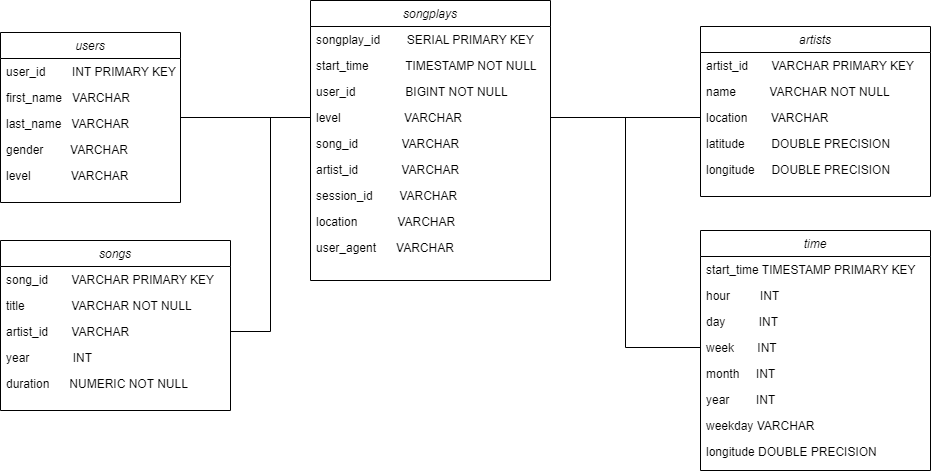

The diagram above was exported from draw.io. Its source (the exported page's mxGraphModel, read from the mxfile embedded in the PNG):
<mxGraphModel dx="1038" dy="571" grid="1" gridSize="10" guides="1" tooltips="1" connect="1" arrows="1" fold="1" page="1" pageScale="1" pageWidth="827" pageHeight="1169" math="0" shadow="0">
  <root>
    <mxCell id="WIyWlLk6GJQsqaUBKTNV-0" />
    <mxCell id="WIyWlLk6GJQsqaUBKTNV-1" parent="WIyWlLk6GJQsqaUBKTNV-0" />
    <mxCell id="zkfFHV4jXpPFQw0GAbJ--0" value="songplays" style="swimlane;fontStyle=2;align=center;verticalAlign=top;childLayout=stackLayout;horizontal=1;startSize=26;horizontalStack=0;resizeParent=1;resizeLast=0;collapsible=1;marginBottom=0;rounded=0;shadow=0;strokeWidth=1;" parent="WIyWlLk6GJQsqaUBKTNV-1" vertex="1">
      <mxGeometry x="320" y="40" width="240" height="280" as="geometry">
        <mxRectangle x="230" y="140" width="160" height="26" as="alternateBounds" />
      </mxGeometry>
    </mxCell>
    <mxCell id="zkfFHV4jXpPFQw0GAbJ--1" value="songplay_id        SERIAL PRIMARY KEY" style="text;align=left;verticalAlign=top;spacingLeft=4;spacingRight=4;overflow=hidden;rotatable=0;points=[[0,0.5],[1,0.5]];portConstraint=eastwest;" parent="zkfFHV4jXpPFQw0GAbJ--0" vertex="1">
      <mxGeometry y="26" width="240" height="26" as="geometry" />
    </mxCell>
    <mxCell id="zkfFHV4jXpPFQw0GAbJ--2" value="start_time           TIMESTAMP NOT NULL" style="text;align=left;verticalAlign=top;spacingLeft=4;spacingRight=4;overflow=hidden;rotatable=0;points=[[0,0.5],[1,0.5]];portConstraint=eastwest;rounded=0;shadow=0;html=0;" parent="zkfFHV4jXpPFQw0GAbJ--0" vertex="1">
      <mxGeometry y="52" width="240" height="26" as="geometry" />
    </mxCell>
    <mxCell id="zkfFHV4jXpPFQw0GAbJ--3" value="user_id               BIGINT NOT NULL" style="text;align=left;verticalAlign=top;spacingLeft=4;spacingRight=4;overflow=hidden;rotatable=0;points=[[0,0.5],[1,0.5]];portConstraint=eastwest;rounded=0;shadow=0;html=0;" parent="zkfFHV4jXpPFQw0GAbJ--0" vertex="1">
      <mxGeometry y="78" width="240" height="26" as="geometry" />
    </mxCell>
    <mxCell id="cL3E3DaIeQsHng0IxyGR-0" value="level                   VARCHAR" style="text;align=left;verticalAlign=top;spacingLeft=4;spacingRight=4;overflow=hidden;rotatable=0;points=[[0,0.5],[1,0.5]];portConstraint=eastwest;rounded=0;shadow=0;html=0;" vertex="1" parent="zkfFHV4jXpPFQw0GAbJ--0">
      <mxGeometry y="104" width="240" height="26" as="geometry" />
    </mxCell>
    <mxCell id="cL3E3DaIeQsHng0IxyGR-1" value="song_id             VARCHAR" style="text;align=left;verticalAlign=top;spacingLeft=4;spacingRight=4;overflow=hidden;rotatable=0;points=[[0,0.5],[1,0.5]];portConstraint=eastwest;rounded=0;shadow=0;html=0;" vertex="1" parent="zkfFHV4jXpPFQw0GAbJ--0">
      <mxGeometry y="130" width="240" height="26" as="geometry" />
    </mxCell>
    <mxCell id="cL3E3DaIeQsHng0IxyGR-2" value="artist_id             VARCHAR" style="text;align=left;verticalAlign=top;spacingLeft=4;spacingRight=4;overflow=hidden;rotatable=0;points=[[0,0.5],[1,0.5]];portConstraint=eastwest;rounded=0;shadow=0;html=0;" vertex="1" parent="zkfFHV4jXpPFQw0GAbJ--0">
      <mxGeometry y="156" width="240" height="26" as="geometry" />
    </mxCell>
    <mxCell id="cL3E3DaIeQsHng0IxyGR-3" value="session_id        VARCHAR" style="text;align=left;verticalAlign=top;spacingLeft=4;spacingRight=4;overflow=hidden;rotatable=0;points=[[0,0.5],[1,0.5]];portConstraint=eastwest;rounded=0;shadow=0;html=0;" vertex="1" parent="zkfFHV4jXpPFQw0GAbJ--0">
      <mxGeometry y="182" width="240" height="26" as="geometry" />
    </mxCell>
    <mxCell id="cL3E3DaIeQsHng0IxyGR-4" value="location            VARCHAR" style="text;align=left;verticalAlign=top;spacingLeft=4;spacingRight=4;overflow=hidden;rotatable=0;points=[[0,0.5],[1,0.5]];portConstraint=eastwest;rounded=0;shadow=0;html=0;" vertex="1" parent="zkfFHV4jXpPFQw0GAbJ--0">
      <mxGeometry y="208" width="240" height="26" as="geometry" />
    </mxCell>
    <mxCell id="cL3E3DaIeQsHng0IxyGR-5" value="user_agent      VARCHAR" style="text;align=left;verticalAlign=top;spacingLeft=4;spacingRight=4;overflow=hidden;rotatable=0;points=[[0,0.5],[1,0.5]];portConstraint=eastwest;rounded=0;shadow=0;html=0;" vertex="1" parent="zkfFHV4jXpPFQw0GAbJ--0">
      <mxGeometry y="234" width="240" height="26" as="geometry" />
    </mxCell>
    <mxCell id="cL3E3DaIeQsHng0IxyGR-16" style="edgeStyle=orthogonalEdgeStyle;rounded=0;orthogonalLoop=1;jettySize=auto;html=1;entryX=0;entryY=0.5;entryDx=0;entryDy=0;strokeColor=default;endArrow=none;endFill=0;" edge="1" parent="WIyWlLk6GJQsqaUBKTNV-1" source="cL3E3DaIeQsHng0IxyGR-6" target="cL3E3DaIeQsHng0IxyGR-0">
      <mxGeometry relative="1" as="geometry" />
    </mxCell>
    <mxCell id="cL3E3DaIeQsHng0IxyGR-6" value="users" style="swimlane;fontStyle=2;align=center;verticalAlign=top;childLayout=stackLayout;horizontal=1;startSize=26;horizontalStack=0;resizeParent=1;resizeLast=0;collapsible=1;marginBottom=0;rounded=0;shadow=0;strokeWidth=1;" vertex="1" parent="WIyWlLk6GJQsqaUBKTNV-1">
      <mxGeometry x="10" y="72" width="180" height="170" as="geometry">
        <mxRectangle x="230" y="140" width="160" height="26" as="alternateBounds" />
      </mxGeometry>
    </mxCell>
    <mxCell id="cL3E3DaIeQsHng0IxyGR-7" value="user_id        INT PRIMARY KEY" style="text;align=left;verticalAlign=top;spacingLeft=4;spacingRight=4;overflow=hidden;rotatable=0;points=[[0,0.5],[1,0.5]];portConstraint=eastwest;" vertex="1" parent="cL3E3DaIeQsHng0IxyGR-6">
      <mxGeometry y="26" width="180" height="26" as="geometry" />
    </mxCell>
    <mxCell id="cL3E3DaIeQsHng0IxyGR-8" value="first_name   VARCHAR" style="text;align=left;verticalAlign=top;spacingLeft=4;spacingRight=4;overflow=hidden;rotatable=0;points=[[0,0.5],[1,0.5]];portConstraint=eastwest;rounded=0;shadow=0;html=0;" vertex="1" parent="cL3E3DaIeQsHng0IxyGR-6">
      <mxGeometry y="52" width="180" height="26" as="geometry" />
    </mxCell>
    <mxCell id="cL3E3DaIeQsHng0IxyGR-9" value="last_name   VARCHAR" style="text;align=left;verticalAlign=top;spacingLeft=4;spacingRight=4;overflow=hidden;rotatable=0;points=[[0,0.5],[1,0.5]];portConstraint=eastwest;rounded=0;shadow=0;html=0;" vertex="1" parent="cL3E3DaIeQsHng0IxyGR-6">
      <mxGeometry y="78" width="180" height="26" as="geometry" />
    </mxCell>
    <mxCell id="cL3E3DaIeQsHng0IxyGR-10" value="gender        VARCHAR" style="text;align=left;verticalAlign=top;spacingLeft=4;spacingRight=4;overflow=hidden;rotatable=0;points=[[0,0.5],[1,0.5]];portConstraint=eastwest;rounded=0;shadow=0;html=0;" vertex="1" parent="cL3E3DaIeQsHng0IxyGR-6">
      <mxGeometry y="104" width="180" height="26" as="geometry" />
    </mxCell>
    <mxCell id="cL3E3DaIeQsHng0IxyGR-11" value="level            VARCHAR" style="text;align=left;verticalAlign=top;spacingLeft=4;spacingRight=4;overflow=hidden;rotatable=0;points=[[0,0.5],[1,0.5]];portConstraint=eastwest;rounded=0;shadow=0;html=0;" vertex="1" parent="cL3E3DaIeQsHng0IxyGR-6">
      <mxGeometry y="130" width="180" height="26" as="geometry" />
    </mxCell>
    <mxCell id="cL3E3DaIeQsHng0IxyGR-18" value="songs" style="swimlane;fontStyle=2;align=center;verticalAlign=top;childLayout=stackLayout;horizontal=1;startSize=26;horizontalStack=0;resizeParent=1;resizeLast=0;collapsible=1;marginBottom=0;rounded=0;shadow=0;strokeWidth=1;" vertex="1" parent="WIyWlLk6GJQsqaUBKTNV-1">
      <mxGeometry x="10" y="280" width="230" height="170" as="geometry">
        <mxRectangle x="230" y="140" width="160" height="26" as="alternateBounds" />
      </mxGeometry>
    </mxCell>
    <mxCell id="cL3E3DaIeQsHng0IxyGR-19" value="song_id       VARCHAR PRIMARY KEY" style="text;align=left;verticalAlign=top;spacingLeft=4;spacingRight=4;overflow=hidden;rotatable=0;points=[[0,0.5],[1,0.5]];portConstraint=eastwest;" vertex="1" parent="cL3E3DaIeQsHng0IxyGR-18">
      <mxGeometry y="26" width="230" height="26" as="geometry" />
    </mxCell>
    <mxCell id="cL3E3DaIeQsHng0IxyGR-20" value="title              VARCHAR NOT NULL" style="text;align=left;verticalAlign=top;spacingLeft=4;spacingRight=4;overflow=hidden;rotatable=0;points=[[0,0.5],[1,0.5]];portConstraint=eastwest;rounded=0;shadow=0;html=0;" vertex="1" parent="cL3E3DaIeQsHng0IxyGR-18">
      <mxGeometry y="52" width="230" height="26" as="geometry" />
    </mxCell>
    <mxCell id="cL3E3DaIeQsHng0IxyGR-21" value="artist_id       VARCHAR" style="text;align=left;verticalAlign=top;spacingLeft=4;spacingRight=4;overflow=hidden;rotatable=0;points=[[0,0.5],[1,0.5]];portConstraint=eastwest;rounded=0;shadow=0;html=0;" vertex="1" parent="cL3E3DaIeQsHng0IxyGR-18">
      <mxGeometry y="78" width="230" height="26" as="geometry" />
    </mxCell>
    <mxCell id="cL3E3DaIeQsHng0IxyGR-22" value="year             INT" style="text;align=left;verticalAlign=top;spacingLeft=4;spacingRight=4;overflow=hidden;rotatable=0;points=[[0,0.5],[1,0.5]];portConstraint=eastwest;rounded=0;shadow=0;html=0;" vertex="1" parent="cL3E3DaIeQsHng0IxyGR-18">
      <mxGeometry y="104" width="230" height="26" as="geometry" />
    </mxCell>
    <mxCell id="cL3E3DaIeQsHng0IxyGR-23" value="duration      NUMERIC NOT NULL" style="text;align=left;verticalAlign=top;spacingLeft=4;spacingRight=4;overflow=hidden;rotatable=0;points=[[0,0.5],[1,0.5]];portConstraint=eastwest;rounded=0;shadow=0;html=0;" vertex="1" parent="cL3E3DaIeQsHng0IxyGR-18">
      <mxGeometry y="130" width="230" height="26" as="geometry" />
    </mxCell>
    <mxCell id="cL3E3DaIeQsHng0IxyGR-24" style="edgeStyle=orthogonalEdgeStyle;rounded=0;orthogonalLoop=1;jettySize=auto;html=1;exitX=1;exitY=0.5;exitDx=0;exitDy=0;entryX=0;entryY=0.5;entryDx=0;entryDy=0;endArrow=none;endFill=0;strokeColor=default;" edge="1" parent="WIyWlLk6GJQsqaUBKTNV-1" source="cL3E3DaIeQsHng0IxyGR-21" target="cL3E3DaIeQsHng0IxyGR-0">
      <mxGeometry relative="1" as="geometry" />
    </mxCell>
    <mxCell id="cL3E3DaIeQsHng0IxyGR-25" value="artists" style="swimlane;fontStyle=2;align=center;verticalAlign=top;childLayout=stackLayout;horizontal=1;startSize=26;horizontalStack=0;resizeParent=1;resizeLast=0;collapsible=1;marginBottom=0;rounded=0;shadow=0;strokeWidth=1;" vertex="1" parent="WIyWlLk6GJQsqaUBKTNV-1">
      <mxGeometry x="710" y="66" width="230" height="170" as="geometry">
        <mxRectangle x="230" y="140" width="160" height="26" as="alternateBounds" />
      </mxGeometry>
    </mxCell>
    <mxCell id="cL3E3DaIeQsHng0IxyGR-26" value="artist_id       VARCHAR PRIMARY KEY" style="text;align=left;verticalAlign=top;spacingLeft=4;spacingRight=4;overflow=hidden;rotatable=0;points=[[0,0.5],[1,0.5]];portConstraint=eastwest;" vertex="1" parent="cL3E3DaIeQsHng0IxyGR-25">
      <mxGeometry y="26" width="230" height="26" as="geometry" />
    </mxCell>
    <mxCell id="cL3E3DaIeQsHng0IxyGR-27" value="name          VARCHAR NOT NULL" style="text;align=left;verticalAlign=top;spacingLeft=4;spacingRight=4;overflow=hidden;rotatable=0;points=[[0,0.5],[1,0.5]];portConstraint=eastwest;rounded=0;shadow=0;html=0;" vertex="1" parent="cL3E3DaIeQsHng0IxyGR-25">
      <mxGeometry y="52" width="230" height="26" as="geometry" />
    </mxCell>
    <mxCell id="cL3E3DaIeQsHng0IxyGR-28" value="location       VARCHAR" style="text;align=left;verticalAlign=top;spacingLeft=4;spacingRight=4;overflow=hidden;rotatable=0;points=[[0,0.5],[1,0.5]];portConstraint=eastwest;rounded=0;shadow=0;html=0;" vertex="1" parent="cL3E3DaIeQsHng0IxyGR-25">
      <mxGeometry y="78" width="230" height="26" as="geometry" />
    </mxCell>
    <mxCell id="cL3E3DaIeQsHng0IxyGR-29" value="latitude        DOUBLE PRECISION" style="text;align=left;verticalAlign=top;spacingLeft=4;spacingRight=4;overflow=hidden;rotatable=0;points=[[0,0.5],[1,0.5]];portConstraint=eastwest;rounded=0;shadow=0;html=0;" vertex="1" parent="cL3E3DaIeQsHng0IxyGR-25">
      <mxGeometry y="104" width="230" height="26" as="geometry" />
    </mxCell>
    <mxCell id="cL3E3DaIeQsHng0IxyGR-30" value="longitude     DOUBLE PRECISION" style="text;align=left;verticalAlign=top;spacingLeft=4;spacingRight=4;overflow=hidden;rotatable=0;points=[[0,0.5],[1,0.5]];portConstraint=eastwest;rounded=0;shadow=0;html=0;" vertex="1" parent="cL3E3DaIeQsHng0IxyGR-25">
      <mxGeometry y="130" width="230" height="26" as="geometry" />
    </mxCell>
    <mxCell id="cL3E3DaIeQsHng0IxyGR-32" style="edgeStyle=orthogonalEdgeStyle;rounded=0;orthogonalLoop=1;jettySize=auto;html=1;exitX=0;exitY=0.5;exitDx=0;exitDy=0;entryX=1;entryY=0.5;entryDx=0;entryDy=0;endArrow=none;endFill=0;strokeColor=default;" edge="1" parent="WIyWlLk6GJQsqaUBKTNV-1" source="cL3E3DaIeQsHng0IxyGR-28" target="cL3E3DaIeQsHng0IxyGR-0">
      <mxGeometry relative="1" as="geometry" />
    </mxCell>
    <mxCell id="cL3E3DaIeQsHng0IxyGR-33" value="time" style="swimlane;fontStyle=2;align=center;verticalAlign=top;childLayout=stackLayout;horizontal=1;startSize=26;horizontalStack=0;resizeParent=1;resizeLast=0;collapsible=1;marginBottom=0;rounded=0;shadow=0;strokeWidth=1;" vertex="1" parent="WIyWlLk6GJQsqaUBKTNV-1">
      <mxGeometry x="710" y="270" width="230" height="240" as="geometry">
        <mxRectangle x="230" y="140" width="160" height="26" as="alternateBounds" />
      </mxGeometry>
    </mxCell>
    <mxCell id="cL3E3DaIeQsHng0IxyGR-34" value="start_time TIMESTAMP PRIMARY KEY" style="text;align=left;verticalAlign=top;spacingLeft=4;spacingRight=4;overflow=hidden;rotatable=0;points=[[0,0.5],[1,0.5]];portConstraint=eastwest;" vertex="1" parent="cL3E3DaIeQsHng0IxyGR-33">
      <mxGeometry y="26" width="230" height="26" as="geometry" />
    </mxCell>
    <mxCell id="cL3E3DaIeQsHng0IxyGR-35" value="hour         INT" style="text;align=left;verticalAlign=top;spacingLeft=4;spacingRight=4;overflow=hidden;rotatable=0;points=[[0,0.5],[1,0.5]];portConstraint=eastwest;rounded=0;shadow=0;html=0;" vertex="1" parent="cL3E3DaIeQsHng0IxyGR-33">
      <mxGeometry y="52" width="230" height="26" as="geometry" />
    </mxCell>
    <mxCell id="cL3E3DaIeQsHng0IxyGR-36" value="day          INT" style="text;align=left;verticalAlign=top;spacingLeft=4;spacingRight=4;overflow=hidden;rotatable=0;points=[[0,0.5],[1,0.5]];portConstraint=eastwest;rounded=0;shadow=0;html=0;" vertex="1" parent="cL3E3DaIeQsHng0IxyGR-33">
      <mxGeometry y="78" width="230" height="26" as="geometry" />
    </mxCell>
    <mxCell id="cL3E3DaIeQsHng0IxyGR-37" value="week       INT" style="text;align=left;verticalAlign=top;spacingLeft=4;spacingRight=4;overflow=hidden;rotatable=0;points=[[0,0.5],[1,0.5]];portConstraint=eastwest;rounded=0;shadow=0;html=0;" vertex="1" parent="cL3E3DaIeQsHng0IxyGR-33">
      <mxGeometry y="104" width="230" height="26" as="geometry" />
    </mxCell>
    <mxCell id="cL3E3DaIeQsHng0IxyGR-38" value="month     INT" style="text;align=left;verticalAlign=top;spacingLeft=4;spacingRight=4;overflow=hidden;rotatable=0;points=[[0,0.5],[1,0.5]];portConstraint=eastwest;rounded=0;shadow=0;html=0;" vertex="1" parent="cL3E3DaIeQsHng0IxyGR-33">
      <mxGeometry y="130" width="230" height="26" as="geometry" />
    </mxCell>
    <mxCell id="cL3E3DaIeQsHng0IxyGR-39" value="year        INT" style="text;align=left;verticalAlign=top;spacingLeft=4;spacingRight=4;overflow=hidden;rotatable=0;points=[[0,0.5],[1,0.5]];portConstraint=eastwest;rounded=0;shadow=0;html=0;" vertex="1" parent="cL3E3DaIeQsHng0IxyGR-33">
      <mxGeometry y="156" width="230" height="26" as="geometry" />
    </mxCell>
    <mxCell id="cL3E3DaIeQsHng0IxyGR-41" value="weekday VARCHAR" style="text;align=left;verticalAlign=top;spacingLeft=4;spacingRight=4;overflow=hidden;rotatable=0;points=[[0,0.5],[1,0.5]];portConstraint=eastwest;rounded=0;shadow=0;html=0;" vertex="1" parent="cL3E3DaIeQsHng0IxyGR-33">
      <mxGeometry y="182" width="230" height="26" as="geometry" />
    </mxCell>
    <mxCell id="cL3E3DaIeQsHng0IxyGR-42" value="longitude DOUBLE PRECISION" style="text;align=left;verticalAlign=top;spacingLeft=4;spacingRight=4;overflow=hidden;rotatable=0;points=[[0,0.5],[1,0.5]];portConstraint=eastwest;rounded=0;shadow=0;html=0;" vertex="1" parent="cL3E3DaIeQsHng0IxyGR-33">
      <mxGeometry y="208" width="230" height="26" as="geometry" />
    </mxCell>
    <mxCell id="cL3E3DaIeQsHng0IxyGR-43" style="edgeStyle=orthogonalEdgeStyle;rounded=0;orthogonalLoop=1;jettySize=auto;html=1;exitX=0;exitY=0.5;exitDx=0;exitDy=0;entryX=1;entryY=0.5;entryDx=0;entryDy=0;endArrow=none;endFill=0;strokeColor=default;" edge="1" parent="WIyWlLk6GJQsqaUBKTNV-1" source="cL3E3DaIeQsHng0IxyGR-37" target="cL3E3DaIeQsHng0IxyGR-0">
      <mxGeometry relative="1" as="geometry" />
    </mxCell>
  </root>
</mxGraphModel>